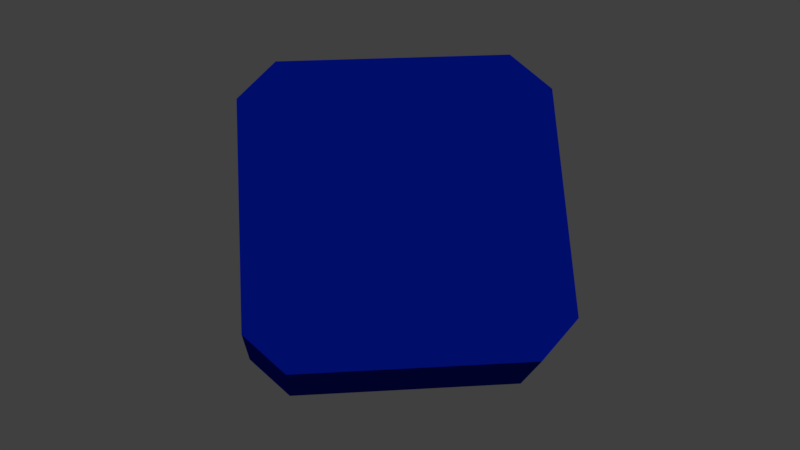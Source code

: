 # Source: unlimitedclip.blend  (saved by Blender 2.77.0; exported with 4.5.12 LTS)
import bpy
from mathutils import Matrix  # noqa: F401  (used for matrix-valued properties, if any)

bpy.ops.wm.read_factory_settings(use_empty=True)
scene = bpy.context.scene
scene.name = 'Scene'

# ---- collections
col_collection_1 = bpy.data.collections.new('Collection 1'); scene.collection.children.link(col_collection_1)

# ---- materials (node trees are filled in below, after node groups)
mat_unlimitedclipmat = bpy.data.materials.new('unlimitedclipMAT')
mat_unlimitedclipmat.alpha_threshold = 0.0
mat_unlimitedclipmat.use_transparent_shadow = False
mat_unlimitedclipmat.diffuse_color = (0.0, 0.004013, 0.1424, 1.0)
mat_unlimitedclipmat.roughness = 0.5

# ---- material node trees

# ---- world
world_world = bpy.data.worlds.new('World'); scene.world = world_world
world_world.color = (0.05088, 0.05088, 0.05088)
world_world.use_sun_shadow = False
world_world.sun_shadow_jitter_overblur = 0.0
world_world.cycles.sampling_method = 'MANUAL'

# ---- meshes
me_plane_001 = bpy.data.meshes.new('Plane.001')
me_plane_001.from_pydata([(0.75, -1.0, 0.7488), (-1.0, 0.75, 0.7488), (-1.0, -0.75, 0.7488), (-0.75, 1.0, 0.0), (0.75, 1.0, 0.7488), (-0.75, 1.0, 0.7488), (0.75, 1.0, 0.0), (-1.0, -0.75, 0.0), (-1.0, 0.75, 0.0), (0.75, -1.0, 0.0), (-0.75, -1.0, 0.0), (1.0, -0.75, 0.7488), (1.0, 0.75, 0.0), (1.0, 0.75, 0.7488), (-0.75, -1.0, 0.7488), (1.0, -0.75, 0.0)], [], [(3, 6, 12, 15, 9, 10, 7, 8), (5, 1, 2, 14, 0, 11, 13, 4), (15, 12, 13, 11), (6, 3, 5, 4), (3, 8, 1, 5), (10, 9, 0, 14), (7, 10, 14, 2), (8, 7, 2, 1), (12, 6, 4, 13), (9, 15, 11, 0)])
me_plane_001.materials.append(mat_unlimitedclipmat)
me_plane_001.use_remesh_preserve_volume = False
me_plane_001.use_remesh_preserve_attributes = False
me_plane_001.use_mirror_vertex_groups = False
me_plane_001.update()

# ---- objects
ob_plane = bpy.data.objects.new('Plane', me_plane_001)

# ---- transforms, parenting, visibility, modifiers, constraints
ob_plane.location = (0.0, 0.0, 0.0)
ob_plane.rotation_euler = (0.7854, 0.0, 0.7854)
ob_plane.lineart.crease_threshold = 0.0

# ---- collection membership
col_collection_1.objects.link(ob_plane)

# ---- scene / render settings (as saved in the file)
scene.frame_start = 1; scene.frame_end = 250; scene.frame_set(1)
scene.render.engine = 'BLENDER_EEVEE_NEXT'
scene.render.resolution_percentage = 50
scene.render.dither_intensity = 0.0
scene.cycles.use_denoising = False
scene.cycles.samples = 128
scene.cycles.sampling_pattern = 'TABULATED_SOBOL'
scene.cycles.light_sampling_threshold = 0.0
scene.cycles.use_adaptive_sampling = False
scene.cycles.use_light_tree = False
scene.cycles.blur_glossy = 0.0
scene.cycles.sample_clamp_indirect = 0.0
scene.view_settings.view_transform = 'Standard'
bpy.context.view_layer.update()

# ---- added for rendering (the .blend has no active camera and no usable light): camera, sun
cam_auto = bpy.data.cameras.new('AutoCamera')
cam_auto.lens = 50.0
cam_auto.sensor_width = 36.0
cam_auto.clip_end = 1000.0
ob_auto_camera = bpy.data.objects.new('AutoCamera', cam_auto)
scene.collection.objects.link(ob_auto_camera)
ob_auto_camera.location = (4.25512, -5.0687, 3.51908)
ob_auto_camera.rotation_euler = (1.09748, -7.21219e-08, 0.694738)
scene.camera = ob_auto_camera
light_auto_sun = bpy.data.lights.new('AutoSun', 'SUN')
light_auto_sun.energy = 3.0
light_auto_sun.angle = 0.0523599
ob_auto_sun = bpy.data.objects.new('AutoSun', light_auto_sun)
scene.collection.objects.link(ob_auto_sun)
ob_auto_sun.rotation_euler = (0.872665, 0.174533, 0.523599)
bpy.context.view_layer.update()

